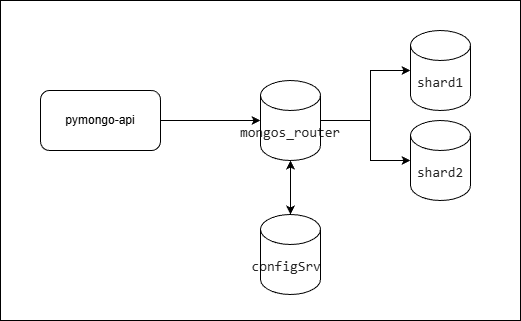

The diagram above was exported from draw.io. Its source (the exported page's mxGraphModel, read from the mxfile embedded in the PNG):
<mxGraphModel dx="2066" dy="1137" grid="1" gridSize="10" guides="1" tooltips="1" connect="1" arrows="1" fold="1" page="1" pageScale="1" pageWidth="1169" pageHeight="827" math="0" shadow="0">
  <root>
    <mxCell id="0" />
    <mxCell id="1" parent="0" />
    <mxCell id="5HyuEr5D6tnxoLRruOPe-9" value="" style="rounded=0;whiteSpace=wrap;html=1;" vertex="1" parent="1">
      <mxGeometry x="320" y="200" width="520" height="320" as="geometry" />
    </mxCell>
    <mxCell id="5HyuEr5D6tnxoLRruOPe-8" value="" style="edgeStyle=orthogonalEdgeStyle;rounded=0;orthogonalLoop=1;jettySize=auto;html=1;startArrow=none;startFill=0;" edge="1" parent="1" source="zA23MoTUsTF4_91t8viU-3" target="5HyuEr5D6tnxoLRruOPe-4">
      <mxGeometry relative="1" as="geometry" />
    </mxCell>
    <mxCell id="zA23MoTUsTF4_91t8viU-3" value="pymongo-api" style="rounded=1;whiteSpace=wrap;html=1;" parent="1" vertex="1">
      <mxGeometry x="360" y="290" width="120" height="60" as="geometry" />
    </mxCell>
    <mxCell id="5HyuEr5D6tnxoLRruOPe-1" value="&lt;span style=&quot;color: rgba(0, 0, 0, 0.85); font-family: Menlo, &amp;quot;Ubuntu Mono&amp;quot;, consolas, source-code-pro, monospace; font-size: 14px; text-align: start; white-space: pre;&quot;&gt;configSrv &lt;/span&gt;" style="shape=cylinder3;whiteSpace=wrap;html=1;boundedLbl=1;backgroundOutline=1;size=15;" vertex="1" parent="1">
      <mxGeometry x="580" y="414" width="60" height="80" as="geometry" />
    </mxCell>
    <mxCell id="5HyuEr5D6tnxoLRruOPe-2" value="&lt;span style=&quot;color: rgba(0, 0, 0, 0.85); font-family: Menlo, &amp;quot;Ubuntu Mono&amp;quot;, consolas, source-code-pro, monospace; font-size: 14px; text-align: start; white-space: pre;&quot;&gt;shard1&lt;/span&gt;" style="shape=cylinder3;whiteSpace=wrap;html=1;boundedLbl=1;backgroundOutline=1;size=15;" vertex="1" parent="1">
      <mxGeometry x="730" y="230" width="60" height="80" as="geometry" />
    </mxCell>
    <mxCell id="5HyuEr5D6tnxoLRruOPe-3" value="&lt;span style=&quot;color: rgba(0, 0, 0, 0.85); font-family: Menlo, &amp;quot;Ubuntu Mono&amp;quot;, consolas, source-code-pro, monospace; font-size: 14px; text-align: start; white-space: pre;&quot;&gt;shard2&lt;/span&gt;" style="shape=cylinder3;whiteSpace=wrap;html=1;boundedLbl=1;backgroundOutline=1;size=15;" vertex="1" parent="1">
      <mxGeometry x="730" y="320" width="60" height="80" as="geometry" />
    </mxCell>
    <mxCell id="5HyuEr5D6tnxoLRruOPe-5" style="edgeStyle=orthogonalEdgeStyle;rounded=0;orthogonalLoop=1;jettySize=auto;html=1;startArrow=none;startFill=0;" edge="1" parent="1" source="5HyuEr5D6tnxoLRruOPe-4" target="5HyuEr5D6tnxoLRruOPe-2">
      <mxGeometry relative="1" as="geometry">
        <Array as="points">
          <mxPoint x="690" y="320" />
          <mxPoint x="690" y="270" />
        </Array>
      </mxGeometry>
    </mxCell>
    <mxCell id="5HyuEr5D6tnxoLRruOPe-6" style="edgeStyle=orthogonalEdgeStyle;rounded=0;orthogonalLoop=1;jettySize=auto;html=1;startArrow=none;startFill=0;" edge="1" parent="1" source="5HyuEr5D6tnxoLRruOPe-4" target="5HyuEr5D6tnxoLRruOPe-3">
      <mxGeometry relative="1" as="geometry">
        <Array as="points">
          <mxPoint x="690" y="320" />
          <mxPoint x="690" y="360" />
        </Array>
      </mxGeometry>
    </mxCell>
    <mxCell id="5HyuEr5D6tnxoLRruOPe-7" value="" style="edgeStyle=orthogonalEdgeStyle;rounded=0;orthogonalLoop=1;jettySize=auto;html=1;startArrow=classic;startFill=1;" edge="1" parent="1" source="5HyuEr5D6tnxoLRruOPe-4" target="5HyuEr5D6tnxoLRruOPe-1">
      <mxGeometry relative="1" as="geometry" />
    </mxCell>
    <mxCell id="5HyuEr5D6tnxoLRruOPe-4" value="&lt;div&gt;&lt;span style=&quot;color: rgba(0, 0, 0, 0.85); font-family: Menlo, &amp;quot;Ubuntu Mono&amp;quot;, consolas, source-code-pro, monospace; font-size: 14px; text-align: start; white-space: pre;&quot;&gt;mongos_router&lt;/span&gt;&lt;/div&gt;" style="shape=cylinder3;whiteSpace=wrap;html=1;boundedLbl=1;backgroundOutline=1;size=15;" vertex="1" parent="1">
      <mxGeometry x="580" y="280" width="60" height="80" as="geometry" />
    </mxCell>
  </root>
</mxGraphModel>